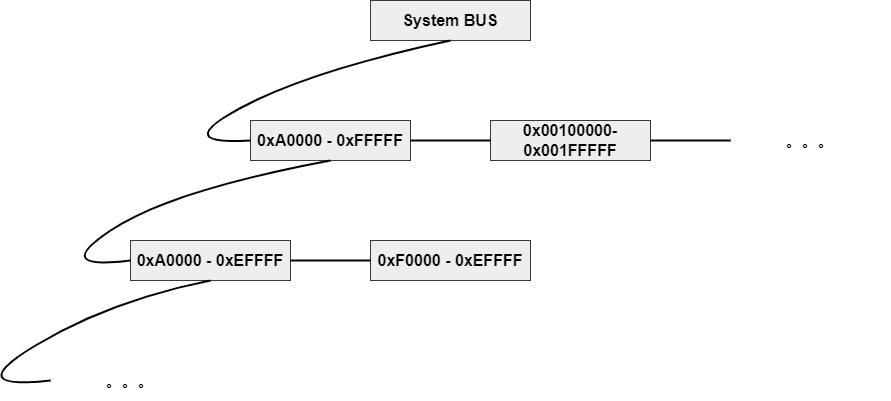

The diagram above was exported from draw.io. Its source (the exported page's mxGraphModel, read from the mxfile embedded in the PNG):
<mxGraphModel dx="891" dy="787" grid="0" gridSize="10" guides="1" tooltips="1" connect="1" arrows="1" fold="1" page="0" pageScale="1" pageWidth="850" pageHeight="1100" background="#ffffff" math="0" shadow="0">
  <root>
    <mxCell id="0" />
    <mxCell id="1" parent="0" />
    <mxCell id="2" value="&lt;font color=&quot;#000000&quot;&gt;&lt;b&gt;&lt;font style=&quot;font-size: 16px;&quot;&gt;System BUS&lt;/font&gt;&lt;/b&gt;&lt;br&gt;&lt;/font&gt;" style="rounded=0;whiteSpace=wrap;html=1;strokeColor=#36393d;fillColor=#eeeeee;" parent="1" vertex="1">
      <mxGeometry x="200" y="120" width="160" height="40" as="geometry" />
    </mxCell>
    <mxCell id="3" value="&lt;font color=&quot;#000000&quot;&gt;&lt;span style=&quot;font-size: 16px;&quot;&gt;&lt;b&gt;0xA0000 - 0xFFFFF&lt;/b&gt;&lt;/span&gt;&lt;br&gt;&lt;/font&gt;" style="rounded=0;whiteSpace=wrap;html=1;strokeColor=#36393d;fillColor=#eeeeee;" parent="1" vertex="1">
      <mxGeometry x="80" y="240" width="160" height="40" as="geometry" />
    </mxCell>
    <mxCell id="5" value="&lt;font color=&quot;#000000&quot;&gt;&lt;span style=&quot;font-size: 16px;&quot;&gt;&lt;b&gt;0xA0000 - 0xEFFFF&lt;/b&gt;&lt;/span&gt;&lt;br&gt;&lt;/font&gt;" style="rounded=0;whiteSpace=wrap;html=1;strokeColor=#36393d;fillColor=#eeeeee;" parent="1" vertex="1">
      <mxGeometry x="-40" y="360" width="160" height="40" as="geometry" />
    </mxCell>
    <mxCell id="6" value="&lt;font color=&quot;#000000&quot;&gt;&lt;span style=&quot;font-size: 16px;&quot;&gt;&lt;b&gt;0xF0000 - 0xEFFFF&lt;/b&gt;&lt;/span&gt;&lt;br&gt;&lt;/font&gt;" style="rounded=0;whiteSpace=wrap;html=1;strokeColor=#36393d;fillColor=#eeeeee;" parent="1" vertex="1">
      <mxGeometry x="200" y="360" width="160" height="40" as="geometry" />
    </mxCell>
    <mxCell id="7" value="" style="endArrow=none;html=1;fontSize=16;fontColor=#000000;strokeColor=#000000;entryX=0.5;entryY=1;entryDx=0;entryDy=0;exitX=0;exitY=0.5;exitDx=0;exitDy=0;curved=1;strokeWidth=2;" parent="1" source="3" target="2" edge="1">
      <mxGeometry width="50" height="50" relative="1" as="geometry">
        <mxPoint x="40" y="200" as="sourcePoint" />
        <mxPoint x="90" y="150" as="targetPoint" />
        <Array as="points">
          <mxPoint y="265" />
          <mxPoint x="140" y="190" />
        </Array>
      </mxGeometry>
    </mxCell>
    <mxCell id="10" value="&lt;font color=&quot;#000000&quot;&gt;&lt;span style=&quot;font-size: 16px;&quot;&gt;&lt;b&gt;。。。&lt;/b&gt;&lt;/span&gt;&lt;br&gt;&lt;/font&gt;" style="rounded=0;whiteSpace=wrap;html=1;strokeColor=none;fillColor=none;" parent="1" vertex="1">
      <mxGeometry x="560" y="240" width="160" height="40" as="geometry" />
    </mxCell>
    <mxCell id="12" value="" style="endArrow=none;html=1;strokeColor=#000000;strokeWidth=2;fontSize=16;fontColor=#000000;curved=1;entryX=0.5;entryY=1;entryDx=0;entryDy=0;exitX=0;exitY=0.5;exitDx=0;exitDy=0;" parent="1" source="5" target="3" edge="1">
      <mxGeometry width="50" height="50" relative="1" as="geometry">
        <mxPoint x="-80" y="320" as="sourcePoint" />
        <mxPoint x="-30" y="270" as="targetPoint" />
        <Array as="points">
          <mxPoint x="-120" y="390" />
          <mxPoint y="310" />
        </Array>
      </mxGeometry>
    </mxCell>
    <mxCell id="13" value="" style="endArrow=none;html=1;strokeColor=#000000;strokeWidth=2;fontSize=16;fontColor=#000000;curved=1;entryX=0;entryY=0.5;entryDx=0;entryDy=0;exitX=1;exitY=0.5;exitDx=0;exitDy=0;" parent="1" source="5" target="6" edge="1">
      <mxGeometry width="50" height="50" relative="1" as="geometry">
        <mxPoint x="130" y="390" as="sourcePoint" />
        <mxPoint x="180" y="340" as="targetPoint" />
      </mxGeometry>
    </mxCell>
    <mxCell id="16" value="&lt;font color=&quot;#000000&quot;&gt;&lt;span style=&quot;font-size: 16px;&quot;&gt;&lt;b&gt;。。。&lt;/b&gt;&lt;/span&gt;&lt;br&gt;&lt;/font&gt;" style="rounded=0;whiteSpace=wrap;html=1;strokeColor=none;fillColor=none;" parent="1" vertex="1">
      <mxGeometry x="-120" y="480" width="160" height="40" as="geometry" />
    </mxCell>
    <mxCell id="18" value="" style="endArrow=none;html=1;strokeColor=#000000;strokeWidth=2;fontSize=16;fontColor=#000000;curved=1;entryX=0.5;entryY=1;entryDx=0;entryDy=0;exitX=0;exitY=0.5;exitDx=0;exitDy=0;" parent="1" source="16" target="5" edge="1">
      <mxGeometry width="50" height="50" relative="1" as="geometry">
        <mxPoint x="-110" y="480" as="sourcePoint" />
        <mxPoint x="-60" y="430" as="targetPoint" />
        <Array as="points">
          <mxPoint x="-210" y="510" />
          <mxPoint x="-60" y="420" />
        </Array>
      </mxGeometry>
    </mxCell>
    <mxCell id="19" value="&lt;font color=&quot;#000000&quot;&gt;&lt;span style=&quot;font-size: 16px;&quot;&gt;&lt;b&gt;0x00100000-&lt;br&gt;&lt;/b&gt;&lt;/span&gt;&lt;b&gt;&lt;font style=&quot;font-size: 16px;&quot;&gt;0x001FFFFF&lt;/font&gt;&lt;/b&gt;&lt;br&gt;&lt;/font&gt;" style="rounded=0;whiteSpace=wrap;html=1;strokeColor=#36393d;fillColor=#eeeeee;" parent="1" vertex="1">
      <mxGeometry x="320" y="240" width="160" height="40" as="geometry" />
    </mxCell>
    <mxCell id="21" value="" style="endArrow=none;html=1;strokeColor=#000000;strokeWidth=2;fontSize=16;fontColor=#000000;curved=1;exitX=1;exitY=0.5;exitDx=0;exitDy=0;entryX=0;entryY=0.5;entryDx=0;entryDy=0;" parent="1" source="3" target="19" edge="1">
      <mxGeometry width="50" height="50" relative="1" as="geometry">
        <mxPoint x="340" y="330" as="sourcePoint" />
        <mxPoint x="390" y="280" as="targetPoint" />
      </mxGeometry>
    </mxCell>
    <mxCell id="22" value="" style="endArrow=none;html=1;strokeColor=#000000;strokeWidth=2;fontSize=16;fontColor=#000000;curved=1;exitX=1;exitY=0.5;exitDx=0;exitDy=0;entryX=0;entryY=0.5;entryDx=0;entryDy=0;" parent="1" source="19" target="10" edge="1">
      <mxGeometry width="50" height="50" relative="1" as="geometry">
        <mxPoint x="660" y="360" as="sourcePoint" />
        <mxPoint x="710" y="310" as="targetPoint" />
      </mxGeometry>
    </mxCell>
  </root>
</mxGraphModel>